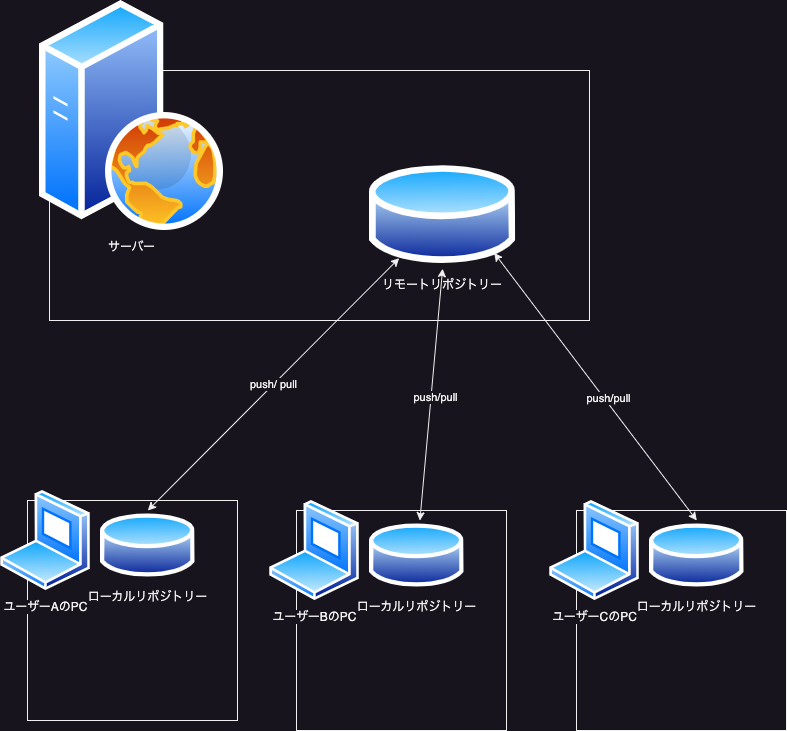

The diagram above was exported from draw.io. Its source (the exported page's mxGraphModel, read from the mxfile embedded in the PNG):
<mxGraphModel dx="956" dy="1419" grid="1" gridSize="10" guides="1" tooltips="1" connect="1" arrows="1" fold="1" page="1" pageScale="1" pageWidth="1100" pageHeight="850" background="none" math="0" shadow="0">
  <root>
    <mxCell id="0" />
    <mxCell id="1" parent="0" />
    <mxCell id="V-L8CxuGm93Yma0LzaDz-4" value="" style="rounded=0;whiteSpace=wrap;html=1;" parent="1" vertex="1">
      <mxGeometry x="260" y="50" width="540" height="250" as="geometry" />
    </mxCell>
    <mxCell id="V-L8CxuGm93Yma0LzaDz-1" value="リモートリポジトリー" style="image;aspect=fixed;perimeter=ellipsePerimeter;html=1;align=center;shadow=0;dashed=0;spacingTop=3;image=img/lib/active_directory/database.svg;whiteSpace=wrap;" parent="1" vertex="1">
      <mxGeometry x="580" y="140" width="146.22" height="108.2" as="geometry" />
    </mxCell>
    <mxCell id="V-L8CxuGm93Yma0LzaDz-2" value="サーバー" style="image;aspect=fixed;perimeter=ellipsePerimeter;html=1;align=center;shadow=0;dashed=0;spacingTop=3;image=img/lib/active_directory/web_server.svg;" parent="1" vertex="1">
      <mxGeometry x="250" y="-20" width="184" height="230" as="geometry" />
    </mxCell>
    <mxCell id="V-L8CxuGm93Yma0LzaDz-16" value="" style="group" parent="1" vertex="1" connectable="0">
      <mxGeometry x="211" y="470" width="237" height="230" as="geometry" />
    </mxCell>
    <mxCell id="V-L8CxuGm93Yma0LzaDz-8" value="" style="rounded=0;whiteSpace=wrap;html=1;" parent="V-L8CxuGm93Yma0LzaDz-16" vertex="1">
      <mxGeometry x="27" y="10" width="210" height="220" as="geometry" />
    </mxCell>
    <mxCell id="V-L8CxuGm93Yma0LzaDz-5" value="ユーザーAのPC" style="image;aspect=fixed;perimeter=ellipsePerimeter;html=1;align=center;shadow=0;dashed=0;spacingTop=3;image=img/lib/active_directory/laptop_client.svg;" parent="V-L8CxuGm93Yma0LzaDz-16" vertex="1">
      <mxGeometry width="90" height="100" as="geometry" />
    </mxCell>
    <mxCell id="V-L8CxuGm93Yma0LzaDz-14" value="ローカルリポジトリー" style="image;aspect=fixed;perimeter=ellipsePerimeter;html=1;align=center;shadow=0;dashed=0;spacingTop=3;image=img/lib/active_directory/database.svg;" parent="V-L8CxuGm93Yma0LzaDz-16" vertex="1">
      <mxGeometry x="100" y="20" width="94.6" height="70" as="geometry" />
    </mxCell>
    <mxCell id="V-L8CxuGm93Yma0LzaDz-17" value="" style="group" parent="1" vertex="1" connectable="0">
      <mxGeometry x="760" y="480" width="237" height="230" as="geometry" />
    </mxCell>
    <mxCell id="V-L8CxuGm93Yma0LzaDz-18" value="" style="rounded=0;whiteSpace=wrap;html=1;" parent="V-L8CxuGm93Yma0LzaDz-17" vertex="1">
      <mxGeometry x="27" y="10" width="210" height="220" as="geometry" />
    </mxCell>
    <mxCell id="V-L8CxuGm93Yma0LzaDz-19" value="ユーザーCのPC" style="image;aspect=fixed;perimeter=ellipsePerimeter;html=1;align=center;shadow=0;dashed=0;spacingTop=3;image=img/lib/active_directory/laptop_client.svg;" parent="V-L8CxuGm93Yma0LzaDz-17" vertex="1">
      <mxGeometry width="90" height="100" as="geometry" />
    </mxCell>
    <mxCell id="V-L8CxuGm93Yma0LzaDz-20" value="ローカルリポジトリー" style="image;aspect=fixed;perimeter=ellipsePerimeter;html=1;align=center;shadow=0;dashed=0;spacingTop=3;image=img/lib/active_directory/database.svg;" parent="V-L8CxuGm93Yma0LzaDz-17" vertex="1">
      <mxGeometry x="100" y="20" width="94.6" height="70" as="geometry" />
    </mxCell>
    <mxCell id="V-L8CxuGm93Yma0LzaDz-21" value="" style="group" parent="1" vertex="1" connectable="0">
      <mxGeometry x="480" y="480" width="237" height="230" as="geometry" />
    </mxCell>
    <mxCell id="V-L8CxuGm93Yma0LzaDz-22" value="" style="rounded=0;whiteSpace=wrap;html=1;" parent="V-L8CxuGm93Yma0LzaDz-21" vertex="1">
      <mxGeometry x="27" y="10" width="210" height="220" as="geometry" />
    </mxCell>
    <mxCell id="V-L8CxuGm93Yma0LzaDz-23" value="ユーザーBのPC" style="image;aspect=fixed;perimeter=ellipsePerimeter;html=1;align=center;shadow=0;dashed=0;spacingTop=3;image=img/lib/active_directory/laptop_client.svg;" parent="V-L8CxuGm93Yma0LzaDz-21" vertex="1">
      <mxGeometry width="90" height="100" as="geometry" />
    </mxCell>
    <mxCell id="V-L8CxuGm93Yma0LzaDz-24" value="ローカルリポジトリー" style="image;aspect=fixed;perimeter=ellipsePerimeter;html=1;align=center;shadow=0;dashed=0;spacingTop=3;image=img/lib/active_directory/database.svg;" parent="V-L8CxuGm93Yma0LzaDz-21" vertex="1">
      <mxGeometry x="100" y="20" width="94.6" height="70" as="geometry" />
    </mxCell>
    <mxCell id="OY7K65gTkZRjUlprwIou-1" value="push/ pull" style="endArrow=classic;startArrow=classic;html=1;rounded=0;exitX=0.5;exitY=0;exitDx=0;exitDy=0;" edge="1" parent="1" source="V-L8CxuGm93Yma0LzaDz-14" target="V-L8CxuGm93Yma0LzaDz-1">
      <mxGeometry width="50" height="50" relative="1" as="geometry">
        <mxPoint x="520" y="420" as="sourcePoint" />
        <mxPoint x="570" y="370" as="targetPoint" />
      </mxGeometry>
    </mxCell>
    <mxCell id="OY7K65gTkZRjUlprwIou-3" value="" style="endArrow=classic;startArrow=classic;html=1;rounded=0;entryX=1;entryY=1;entryDx=0;entryDy=0;exitX=0.5;exitY=0;exitDx=0;exitDy=0;" edge="1" parent="1" source="V-L8CxuGm93Yma0LzaDz-20" target="V-L8CxuGm93Yma0LzaDz-1">
      <mxGeometry width="50" height="50" relative="1" as="geometry">
        <mxPoint x="540" y="440" as="sourcePoint" />
        <mxPoint x="590" y="390" as="targetPoint" />
      </mxGeometry>
    </mxCell>
    <mxCell id="OY7K65gTkZRjUlprwIou-5" value="push/pull" style="edgeLabel;html=1;align=center;verticalAlign=middle;resizable=0;points=[];sketch=1;hachureGap=4;jiggle=2;curveFitting=1;fontFamily=Helvetica;" vertex="1" connectable="0" parent="OY7K65gTkZRjUlprwIou-3">
      <mxGeometry x="-0.102" y="-3" relative="1" as="geometry">
        <mxPoint as="offset" />
      </mxGeometry>
    </mxCell>
    <mxCell id="OY7K65gTkZRjUlprwIou-2" value="" style="endArrow=classic;startArrow=classic;html=1;rounded=0;entryX=0.5;entryY=1;entryDx=0;entryDy=0;" edge="1" parent="1" source="V-L8CxuGm93Yma0LzaDz-24" target="V-L8CxuGm93Yma0LzaDz-1">
      <mxGeometry width="50" height="50" relative="1" as="geometry">
        <mxPoint x="530" y="430" as="sourcePoint" />
        <mxPoint x="580" y="380" as="targetPoint" />
      </mxGeometry>
    </mxCell>
    <mxCell id="OY7K65gTkZRjUlprwIou-4" value="push/pull" style="edgeLabel;html=1;align=center;verticalAlign=middle;resizable=0;points=[];sketch=1;hachureGap=4;jiggle=2;curveFitting=1;fontFamily=Helvetica;" vertex="1" connectable="0" parent="OY7K65gTkZRjUlprwIou-2">
      <mxGeometry x="-0.0084" y="-4" relative="1" as="geometry">
        <mxPoint y="1" as="offset" />
      </mxGeometry>
    </mxCell>
  </root>
</mxGraphModel>